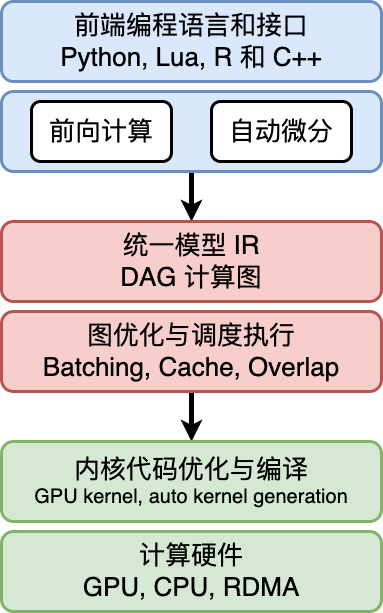

The diagram above was exported from draw.io. Its source (the exported page's mxGraphModel, read from the mxfile embedded in the PNG):
<mxGraphModel dx="895" dy="660" grid="1" gridSize="10" guides="1" tooltips="1" connect="1" arrows="1" fold="1" page="0" pageScale="1" pageWidth="827" pageHeight="1169" background="#ffffff" math="0" shadow="0">
  <root>
    <mxCell id="0" />
    <mxCell id="1" parent="0" />
    <mxCell id="2gkqgZJVpn56DPL62o4f-1" value="&lt;font style=&quot;font-size: 26px;&quot;&gt;前端编程语言和接口&lt;br&gt;Python, Lua, R 和 C++&lt;/font&gt;" style="rounded=1;whiteSpace=wrap;html=1;fillColor=#dae8fc;strokeColor=#6c8ebf;strokeWidth=3;" vertex="1" parent="1">
      <mxGeometry x="170" y="50" width="380" height="80" as="geometry" />
    </mxCell>
    <mxCell id="2gkqgZJVpn56DPL62o4f-13" style="edgeStyle=orthogonalEdgeStyle;rounded=0;orthogonalLoop=1;jettySize=auto;html=1;strokeWidth=5;" edge="1" parent="1" source="2gkqgZJVpn56DPL62o4f-2" target="2gkqgZJVpn56DPL62o4f-6">
      <mxGeometry relative="1" as="geometry" />
    </mxCell>
    <mxCell id="2gkqgZJVpn56DPL62o4f-2" value="" style="rounded=1;whiteSpace=wrap;html=1;fillColor=#dae8fc;strokeColor=#6c8ebf;strokeWidth=3;" vertex="1" parent="1">
      <mxGeometry x="170" y="140" width="380" height="80" as="geometry" />
    </mxCell>
    <mxCell id="2gkqgZJVpn56DPL62o4f-4" value="&lt;font style=&quot;font-size: 26px;&quot;&gt;前向计算&lt;/font&gt;" style="rounded=1;whiteSpace=wrap;html=1;strokeWidth=3;" vertex="1" parent="1">
      <mxGeometry x="200" y="150" width="140" height="60" as="geometry" />
    </mxCell>
    <mxCell id="2gkqgZJVpn56DPL62o4f-5" value="&lt;font style=&quot;font-size: 26px;&quot;&gt;自动微分&lt;/font&gt;" style="rounded=1;whiteSpace=wrap;html=1;strokeWidth=3;" vertex="1" parent="1">
      <mxGeometry x="380" y="150" width="140" height="60" as="geometry" />
    </mxCell>
    <mxCell id="2gkqgZJVpn56DPL62o4f-6" value="&lt;font style=&quot;font-size: 26px;&quot;&gt;统一模型 IR&lt;br&gt;DAG 计算图&lt;/font&gt;" style="rounded=1;whiteSpace=wrap;html=1;fillColor=#f8cecc;strokeColor=#b85450;strokeWidth=3;" vertex="1" parent="1">
      <mxGeometry x="170" y="270" width="380" height="80" as="geometry" />
    </mxCell>
    <mxCell id="2gkqgZJVpn56DPL62o4f-14" style="edgeStyle=orthogonalEdgeStyle;rounded=0;orthogonalLoop=1;jettySize=auto;html=1;strokeWidth=5;" edge="1" parent="1" source="2gkqgZJVpn56DPL62o4f-7" target="2gkqgZJVpn56DPL62o4f-8">
      <mxGeometry relative="1" as="geometry" />
    </mxCell>
    <mxCell id="2gkqgZJVpn56DPL62o4f-7" value="&lt;font style=&quot;font-size: 26px;&quot;&gt;图优化与调度执行&lt;br&gt;Batching, Cache, Overlap&lt;/font&gt;" style="rounded=1;whiteSpace=wrap;html=1;fillColor=#f8cecc;strokeColor=#b85450;strokeWidth=3;" vertex="1" parent="1">
      <mxGeometry x="170" y="360" width="380" height="80" as="geometry" />
    </mxCell>
    <mxCell id="2gkqgZJVpn56DPL62o4f-8" value="&lt;font style=&quot;&quot;&gt;&lt;span style=&quot;font-size: 26px;&quot;&gt;内核代码优化与编译&lt;/span&gt;&lt;br&gt;&lt;font style=&quot;font-size: 20px;&quot;&gt;GPU kernel, auto kernel generation&lt;/font&gt;&lt;/font&gt;" style="rounded=1;whiteSpace=wrap;html=1;fillColor=#d5e8d4;strokeColor=#82b366;strokeWidth=3;" vertex="1" parent="1">
      <mxGeometry x="170" y="490" width="380" height="80" as="geometry" />
    </mxCell>
    <mxCell id="2gkqgZJVpn56DPL62o4f-9" value="&lt;span style=&quot;font-size: 26px;&quot;&gt;计算硬件&lt;br&gt;GPU, CPU, RDMA&lt;br&gt;&lt;/span&gt;" style="rounded=1;whiteSpace=wrap;html=1;fillColor=#d5e8d4;strokeColor=#82b366;strokeWidth=3;" vertex="1" parent="1">
      <mxGeometry x="170" y="580" width="380" height="80" as="geometry" />
    </mxCell>
  </root>
</mxGraphModel>